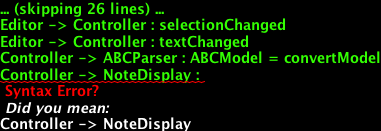

The diagram above was rendered by PlantUML. Its source (embedded in the PNG):
@startuml ../ZGEN_uml/zn_komponenten.png

package textinput {
[EditorArea] <<textarea>>
[Editor] <<class>>
}

Editor -> textChange : provide
Editor -> selectionChange : provide

[MidiDevice] <<class>>


[ABCParser] <<class>>

[NoteDisplay] <<class>>

[HarpDisplay] <<class>>


[UiController]

[Controller] <<class>>

[ABCModel] <<class>>

Editor -> Controller : selectionChanged
Editor -> Controller : textChanged
Controller -> ABCParser : ABCModel = convertModel
Controller -> NoteDisplay : 


@enduml